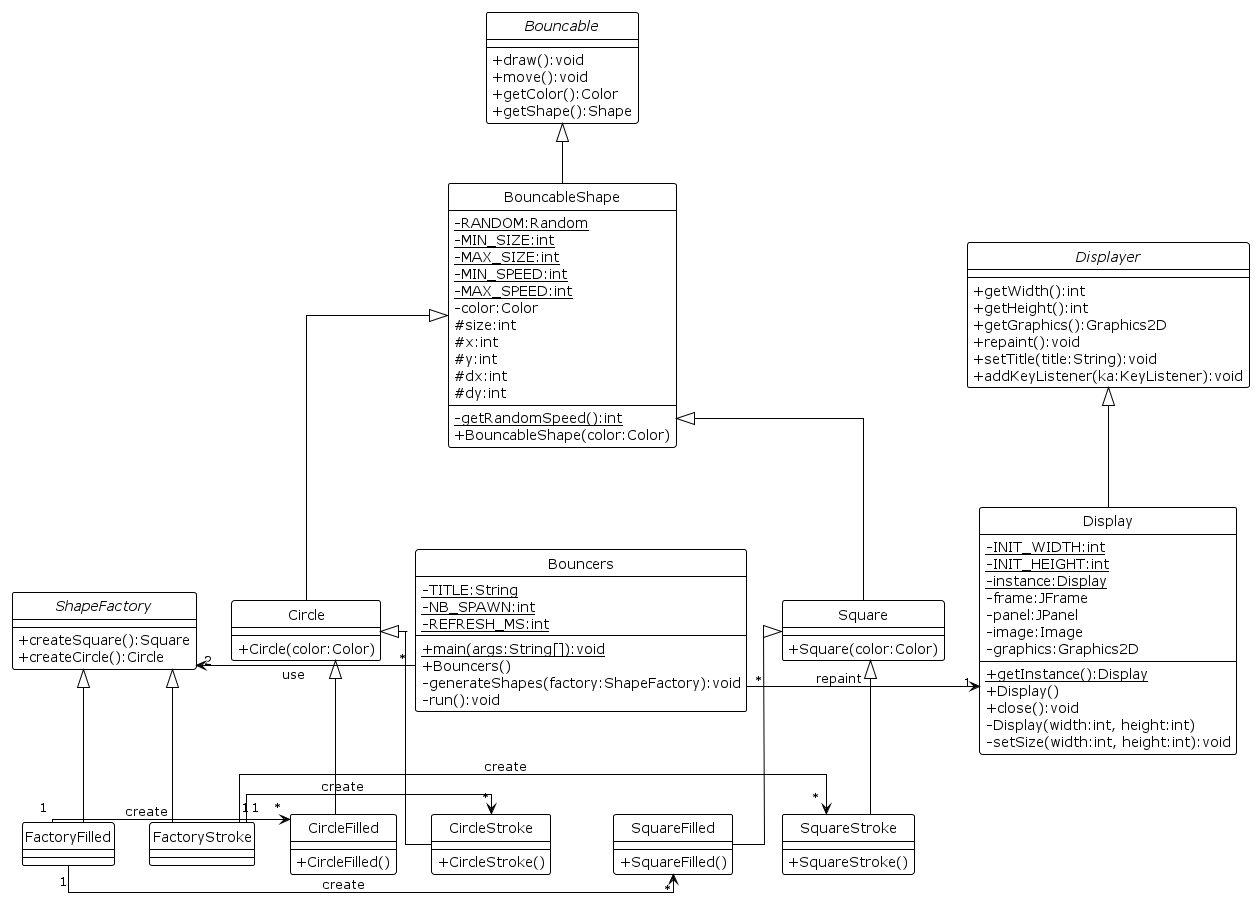

The diagram above was rendered by PlantUML. Its source (embedded in the PNG):
@startuml
'https://plantuml.com/class-diagram'
skinparam classAttributeIconSize 0
hide circle

!theme plain
top to bottom direction
skinparam linetype ortho

interface Displayer{
+getWidth():int
+getHeight():int
+getGraphics():Graphics2D
+repaint():void
+setTitle(title:String):void
+addKeyListener(ka:KeyListener):void
}

class Display{
-{static} INIT_WIDTH:int
-{static} INIT_HEIGHT:int
-{static} instance:Display
-frame:JFrame
-panel:JPanel
-image:Image
-graphics:Graphics2D
+{static} getInstance():Display
+Display()
+close():void
-Display(width:int, height:int)
-setSize(width:int, height:int):void
}

class Bouncers{
-{static} TITLE:String
-{static} NB_SPAWN:int
-{static} REFRESH_MS:int
+{static} main(args:String[]):void
+Bouncers()
-generateShapes(factory:ShapeFactory):void
-run():void
}

interface Bouncable{
+draw():void
+move():void
+getColor():Color
+getShape():Shape
}

class BouncableShape{
-{static} RANDOM:Random
-{static} MIN_SIZE:int
-{static} MAX_SIZE:int
-{static} MIN_SPEED:int
-{static} MAX_SPEED:int
-color:Color
#size:int
#x:int
#y:int
#dx:int
#dy:int
-{static} getRandomSpeed():int
+BouncableShape(color:Color)
}

class Square{
+Square(color:Color)
}

class Circle{
+Circle(color:Color)
}

class CircleFilled{
+CircleFilled()
}

class SquareFilled{
+SquareFilled()
}

class CircleStroke{
+CircleStroke()
}

class SquareStroke{
+SquareStroke()
}

interface ShapeFactory {
+createSquare():Square
+createCircle():Circle
}

class FactoryFilled {
}

class FactoryStroke {
}

Display -up-|> Displayer

BouncableShape -up-|> Bouncable

Square -up-|> BouncableShape
Circle -up-|> BouncableShape

CircleFilled -up-|> Circle
CircleStroke -up-|> Circle

SquareFilled -up-|> Square
SquareStroke -up-|> Square

FactoryFilled -up-|> ShapeFactory
FactoryStroke -up-|> ShapeFactory

Bouncers "*" -> "1" Display : repaint
Bouncers "*" -> "2" ShapeFactory : use
FactoryFilled "1" -> "*" CircleFilled : create
FactoryFilled "1" -> "*" SquareFilled : create
FactoryStroke "1" -> "*" CircleStroke : create
FactoryStroke "1" -> "*" SquareStroke : create

@enduml